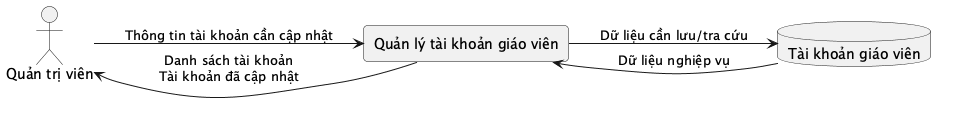

The diagram above was rendered by PlantUML. Its source (embedded in the PNG):
@startuml
left to right direction
skinparam rectangle {
  RoundCorner 8
}
actor "Quản trị viên" as Actor
rectangle "Quản lý tài khoản giáo viên" as Process
database "Tài khoản giáo viên" as Store
Actor --> Process : Thông tin tài khoản cần cập nhật
Process --> Store : Dữ liệu cần lưu/tra cứu
Store --> Process : Dữ liệu nghiệp vụ
Process --> Actor : Danh sách tài khoản\nTài khoản đã cập nhật
@enduml